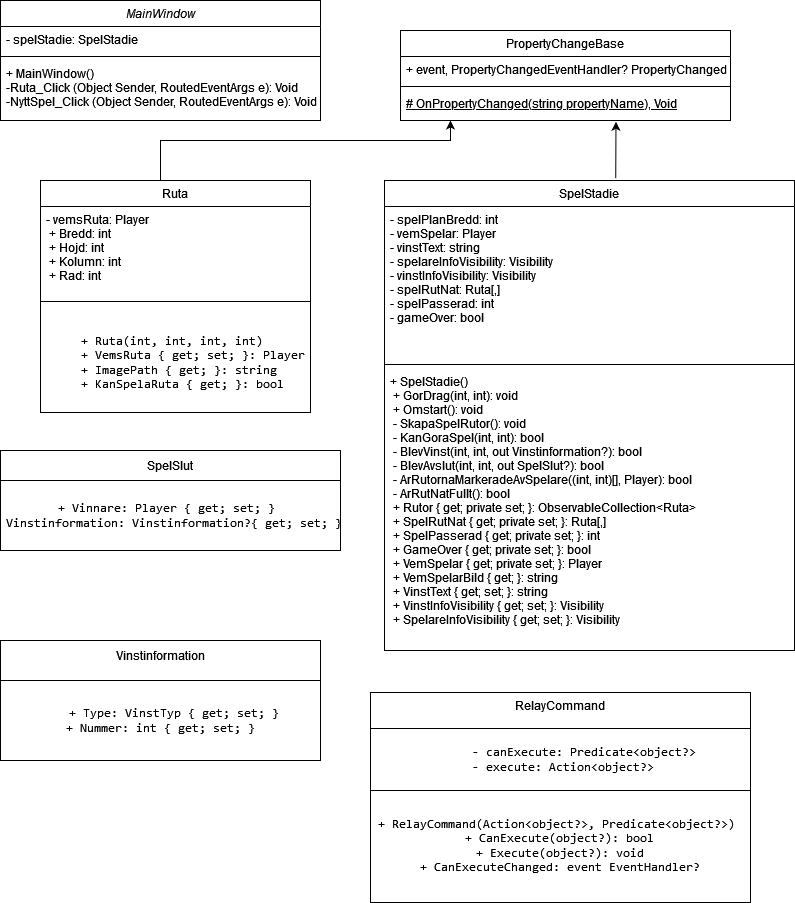

The diagram above was exported from draw.io. Its source (the exported page's mxGraphModel, read from the mxfile embedded in the PNG):
<mxGraphModel dx="1034" dy="422" grid="1" gridSize="10" guides="1" tooltips="1" connect="1" arrows="1" fold="1" page="1" pageScale="1" pageWidth="827" pageHeight="1169" math="0" shadow="0">
  <root>
    <mxCell id="WIyWlLk6GJQsqaUBKTNV-0" />
    <mxCell id="WIyWlLk6GJQsqaUBKTNV-1" parent="WIyWlLk6GJQsqaUBKTNV-0" />
    <mxCell id="zkfFHV4jXpPFQw0GAbJ--0" value="MainWindow" style="swimlane;fontStyle=2;align=center;verticalAlign=top;childLayout=stackLayout;horizontal=1;startSize=26;horizontalStack=0;resizeParent=1;resizeLast=0;collapsible=1;marginBottom=0;rounded=0;shadow=0;strokeWidth=1;" parent="WIyWlLk6GJQsqaUBKTNV-1" vertex="1">
      <mxGeometry x="30" y="30" width="320" height="120" as="geometry">
        <mxRectangle x="230" y="140" width="160" height="26" as="alternateBounds" />
      </mxGeometry>
    </mxCell>
    <mxCell id="zkfFHV4jXpPFQw0GAbJ--1" value="- spelStadie: SpelStadie" style="text;align=left;verticalAlign=top;spacingLeft=4;spacingRight=4;overflow=hidden;rotatable=0;points=[[0,0.5],[1,0.5]];portConstraint=eastwest;" parent="zkfFHV4jXpPFQw0GAbJ--0" vertex="1">
      <mxGeometry y="26" width="320" height="26" as="geometry" />
    </mxCell>
    <mxCell id="zkfFHV4jXpPFQw0GAbJ--4" value="" style="line;html=1;strokeWidth=1;align=left;verticalAlign=middle;spacingTop=-1;spacingLeft=3;spacingRight=3;rotatable=0;labelPosition=right;points=[];portConstraint=eastwest;" parent="zkfFHV4jXpPFQw0GAbJ--0" vertex="1">
      <mxGeometry y="52" width="320" height="8" as="geometry" />
    </mxCell>
    <mxCell id="zkfFHV4jXpPFQw0GAbJ--5" value="+ MainWindow()&#10;-Ruta_Click (Object Sender, RoutedEventArgs e): Void&#10;-NyttSpel_Click (Object Sender, RoutedEventArgs e): Void&#10;" style="text;align=left;verticalAlign=top;spacingLeft=4;spacingRight=4;overflow=hidden;rotatable=0;points=[[0,0.5],[1,0.5]];portConstraint=eastwest;" parent="zkfFHV4jXpPFQw0GAbJ--0" vertex="1">
      <mxGeometry y="60" width="320" height="60" as="geometry" />
    </mxCell>
    <mxCell id="zkfFHV4jXpPFQw0GAbJ--6" value="PropertyChangeBase" style="swimlane;fontStyle=0;align=center;verticalAlign=top;childLayout=stackLayout;horizontal=1;startSize=26;horizontalStack=0;resizeParent=1;resizeLast=0;collapsible=1;marginBottom=0;rounded=0;shadow=0;strokeWidth=1;" parent="WIyWlLk6GJQsqaUBKTNV-1" vertex="1">
      <mxGeometry x="430" y="60" width="330" height="90" as="geometry">
        <mxRectangle x="130" y="380" width="160" height="26" as="alternateBounds" />
      </mxGeometry>
    </mxCell>
    <mxCell id="zkfFHV4jXpPFQw0GAbJ--8" value="+ event, PropertyChangedEventHandler? PropertyChanged;" style="text;align=left;verticalAlign=top;spacingLeft=4;spacingRight=4;overflow=hidden;rotatable=0;points=[[0,0.5],[1,0.5]];portConstraint=eastwest;rounded=0;shadow=0;html=0;" parent="zkfFHV4jXpPFQw0GAbJ--6" vertex="1">
      <mxGeometry y="26" width="330" height="26" as="geometry" />
    </mxCell>
    <mxCell id="zkfFHV4jXpPFQw0GAbJ--9" value="" style="line;html=1;strokeWidth=1;align=left;verticalAlign=middle;spacingTop=-1;spacingLeft=3;spacingRight=3;rotatable=0;labelPosition=right;points=[];portConstraint=eastwest;" parent="zkfFHV4jXpPFQw0GAbJ--6" vertex="1">
      <mxGeometry y="52" width="330" height="8" as="geometry" />
    </mxCell>
    <mxCell id="zkfFHV4jXpPFQw0GAbJ--10" value="# OnPropertyChanged(string propertyName), Void" style="text;align=left;verticalAlign=top;spacingLeft=4;spacingRight=4;overflow=hidden;rotatable=0;points=[[0,0.5],[1,0.5]];portConstraint=eastwest;fontStyle=4" parent="zkfFHV4jXpPFQw0GAbJ--6" vertex="1">
      <mxGeometry y="60" width="330" height="26" as="geometry" />
    </mxCell>
    <mxCell id="zkfFHV4jXpPFQw0GAbJ--13" value="Ruta" style="swimlane;fontStyle=0;align=center;verticalAlign=top;childLayout=stackLayout;horizontal=1;startSize=26;horizontalStack=0;resizeParent=1;resizeLast=0;collapsible=1;marginBottom=0;rounded=0;shadow=0;strokeWidth=1;" parent="WIyWlLk6GJQsqaUBKTNV-1" vertex="1">
      <mxGeometry x="70" y="210" width="270" height="232" as="geometry">
        <mxRectangle x="340" y="380" width="170" height="26" as="alternateBounds" />
      </mxGeometry>
    </mxCell>
    <mxCell id="zkfFHV4jXpPFQw0GAbJ--14" value="- vemsRuta: Player &#10; + Bredd: int &#10; + Hojd: int &#10; + Kolumn: int &#10; + Rad: int &#10;&#10;" style="text;align=left;verticalAlign=top;spacingLeft=4;spacingRight=4;overflow=hidden;rotatable=0;points=[[0,0.5],[1,0.5]];portConstraint=eastwest;" parent="zkfFHV4jXpPFQw0GAbJ--13" vertex="1">
      <mxGeometry y="26" width="270" height="84" as="geometry" />
    </mxCell>
    <mxCell id="zkfFHV4jXpPFQw0GAbJ--15" value="" style="line;html=1;strokeWidth=1;align=left;verticalAlign=middle;spacingTop=-1;spacingLeft=3;spacingRight=3;rotatable=0;labelPosition=right;points=[];portConstraint=eastwest;" parent="zkfFHV4jXpPFQw0GAbJ--13" vertex="1">
      <mxGeometry y="110" width="270" height="22" as="geometry" />
    </mxCell>
    <mxCell id="VS0Yn6pRpXI_yuxCwANy-1" value="&lt;pre&gt;&lt;code class=&quot;!whitespace-pre hljs language-plaintext&quot;&gt;+ Ruta(int, int, int, int) &lt;br&gt;      + VemsRuta { get; set; }: Player &lt;br&gt;   + ImagePath { get; }: string  &lt;br&gt;   + KanSpelaRuta { get; }: bool &lt;/code&gt;&lt;/pre&gt;" style="text;html=1;align=center;verticalAlign=middle;resizable=0;points=[];autosize=1;strokeColor=none;fillColor=none;" parent="zkfFHV4jXpPFQw0GAbJ--13" vertex="1">
      <mxGeometry y="132" width="270" height="100" as="geometry" />
    </mxCell>
    <mxCell id="zkfFHV4jXpPFQw0GAbJ--17" value="SpelStadie" style="swimlane;fontStyle=0;align=center;verticalAlign=top;childLayout=stackLayout;horizontal=1;startSize=26;horizontalStack=0;resizeParent=1;resizeLast=0;collapsible=1;marginBottom=0;rounded=0;shadow=0;strokeWidth=1;" parent="WIyWlLk6GJQsqaUBKTNV-1" vertex="1">
      <mxGeometry x="414" y="210" width="410" height="470" as="geometry">
        <mxRectangle x="550" y="140" width="160" height="26" as="alternateBounds" />
      </mxGeometry>
    </mxCell>
    <mxCell id="zkfFHV4jXpPFQw0GAbJ--18" value="- spelPlanBredd: int&#10;- vemSpelar: Player &#10;- vinstText: string &#10;- spelareInfoVisibility: Visibility &#10;- vinstInfoVisibility: Visibility &#10;- spelRutNat: Ruta[,] &#10;- spelPasserad: int  &#10;- gameOver: bool     " style="text;align=left;verticalAlign=top;spacingLeft=4;spacingRight=4;overflow=hidden;rotatable=0;points=[[0,0.5],[1,0.5]];portConstraint=eastwest;" parent="zkfFHV4jXpPFQw0GAbJ--17" vertex="1">
      <mxGeometry y="26" width="410" height="154" as="geometry" />
    </mxCell>
    <mxCell id="zkfFHV4jXpPFQw0GAbJ--23" value="" style="line;html=1;strokeWidth=1;align=left;verticalAlign=middle;spacingTop=-1;spacingLeft=3;spacingRight=3;rotatable=0;labelPosition=right;points=[];portConstraint=eastwest;" parent="zkfFHV4jXpPFQw0GAbJ--17" vertex="1">
      <mxGeometry y="180" width="410" height="8" as="geometry" />
    </mxCell>
    <mxCell id="zkfFHV4jXpPFQw0GAbJ--24" value=" + SpelStadie() &#10; + GorDrag(int, int): void&#10; + Omstart(): void &#10; - SkapaSpelRutor(): void&#10; - KanGoraSpel(int, int): bool &#10; - BlevVinst(int, int, out Vinstinformation?): bool &#10; - BlevAvslut(int, int, out SpelSlut?): bool &#10; - ArRutornaMarkeradeAvSpelare((int, int)[], Player): bool &#10; - ArRutNatFullt(): bool &#10; + Rutor { get; private set; }: ObservableCollection&lt;Ruta&gt; &#10; + SpelRutNat { get; private set; }: Ruta[,] &#10; + SpelPasserad { get; private set; }: int &#10; + GameOver { get; private set; }: bool &#10; + VemSpelar { get; private set; }: Player &#10; + VemSpelarBild { get; }: string &#10; + VinstText { get; set; }: string &#10; + VinstInfoVisibility { get; set; }: Visibility &#10; + SpelareInfoVisibility { get; set; }: Visibility " style="text;align=left;verticalAlign=top;spacingLeft=4;spacingRight=4;overflow=hidden;rotatable=0;points=[[0,0.5],[1,0.5]];portConstraint=eastwest;" parent="zkfFHV4jXpPFQw0GAbJ--17" vertex="1">
      <mxGeometry y="188" width="410" height="282" as="geometry" />
    </mxCell>
    <mxCell id="VS0Yn6pRpXI_yuxCwANy-3" value="" style="endArrow=classic;html=1;rounded=0;" parent="WIyWlLk6GJQsqaUBKTNV-1" edge="1">
      <mxGeometry width="50" height="50" relative="1" as="geometry">
        <mxPoint x="190" y="210" as="sourcePoint" />
        <mxPoint x="480" y="150" as="targetPoint" />
        <Array as="points">
          <mxPoint x="190" y="170" />
          <mxPoint x="480" y="170" />
        </Array>
      </mxGeometry>
    </mxCell>
    <mxCell id="VS0Yn6pRpXI_yuxCwANy-5" value="" style="endArrow=classic;html=1;rounded=0;exitX=0.564;exitY=-0.005;exitDx=0;exitDy=0;exitPerimeter=0;entryX=0.653;entryY=1.202;entryDx=0;entryDy=0;entryPerimeter=0;" parent="WIyWlLk6GJQsqaUBKTNV-1" source="zkfFHV4jXpPFQw0GAbJ--17" target="zkfFHV4jXpPFQw0GAbJ--10" edge="1">
      <mxGeometry width="50" height="50" relative="1" as="geometry">
        <mxPoint x="594" y="210" as="sourcePoint" />
        <mxPoint x="644" y="160" as="targetPoint" />
      </mxGeometry>
    </mxCell>
    <mxCell id="VS0Yn6pRpXI_yuxCwANy-6" value="" style="rounded=0;whiteSpace=wrap;html=1;" parent="WIyWlLk6GJQsqaUBKTNV-1" vertex="1">
      <mxGeometry x="30" y="480" width="340" height="100" as="geometry" />
    </mxCell>
    <mxCell id="VS0Yn6pRpXI_yuxCwANy-7" value="" style="endArrow=none;html=1;rounded=0;" parent="WIyWlLk6GJQsqaUBKTNV-1" target="VS0Yn6pRpXI_yuxCwANy-6" edge="1">
      <mxGeometry width="50" height="50" relative="1" as="geometry">
        <mxPoint x="70" y="570" as="sourcePoint" />
        <mxPoint x="120" y="520" as="targetPoint" />
      </mxGeometry>
    </mxCell>
    <mxCell id="VS0Yn6pRpXI_yuxCwANy-13" value="&lt;pre&gt;&lt;code class=&quot;!whitespace-pre hljs language-plaintext&quot;&gt;+ Vinnare: Player { get; set; } &lt;br&gt;&lt;/code&gt;&lt;code class=&quot;!whitespace-pre hljs language-plaintext&quot;&gt;+ Vinstinformation: Vinstinformation?{ get; set; } &lt;/code&gt;&lt;/pre&gt;" style="rounded=0;whiteSpace=wrap;html=1;" parent="WIyWlLk6GJQsqaUBKTNV-1" vertex="1">
      <mxGeometry x="30" y="510" width="340" height="70" as="geometry" />
    </mxCell>
    <mxCell id="VS0Yn6pRpXI_yuxCwANy-17" value="SpelSlut" style="text;html=1;align=center;verticalAlign=middle;whiteSpace=wrap;rounded=0;" parent="WIyWlLk6GJQsqaUBKTNV-1" vertex="1">
      <mxGeometry x="170" y="480" width="60" height="30" as="geometry" />
    </mxCell>
    <mxCell id="VS0Yn6pRpXI_yuxCwANy-18" style="edgeStyle=orthogonalEdgeStyle;rounded=0;orthogonalLoop=1;jettySize=auto;html=1;exitX=0.5;exitY=1;exitDx=0;exitDy=0;" parent="WIyWlLk6GJQsqaUBKTNV-1" source="VS0Yn6pRpXI_yuxCwANy-6" target="VS0Yn6pRpXI_yuxCwANy-6" edge="1">
      <mxGeometry relative="1" as="geometry" />
    </mxCell>
    <mxCell id="VS0Yn6pRpXI_yuxCwANy-19" value="" style="rounded=0;whiteSpace=wrap;html=1;" parent="WIyWlLk6GJQsqaUBKTNV-1" vertex="1">
      <mxGeometry x="30" y="670" width="320" height="120" as="geometry" />
    </mxCell>
    <mxCell id="VS0Yn6pRpXI_yuxCwANy-20" value="" style="rounded=0;whiteSpace=wrap;html=1;" parent="WIyWlLk6GJQsqaUBKTNV-1" vertex="1">
      <mxGeometry x="30" y="710" width="320" height="80" as="geometry" />
    </mxCell>
    <mxCell id="VS0Yn6pRpXI_yuxCwANy-21" value="Vinstinformation" style="text;html=1;align=center;verticalAlign=middle;whiteSpace=wrap;rounded=0;" parent="WIyWlLk6GJQsqaUBKTNV-1" vertex="1">
      <mxGeometry x="135" y="670" width="110" height="30" as="geometry" />
    </mxCell>
    <mxCell id="VS0Yn6pRpXI_yuxCwANy-23" value="&lt;pre&gt;&lt;code class=&quot;!whitespace-pre hljs language-plaintext&quot;&gt;          + Type: VinstTyp &lt;/code&gt;&lt;code class=&quot;!whitespace-pre hljs language-plaintext&quot;&gt;{ get; set; }&lt;/code&gt;&lt;code class=&quot;!whitespace-pre hljs language-plaintext&quot;&gt;      &lt;br&gt;+ Nummer: int &lt;/code&gt;&lt;code class=&quot;!whitespace-pre hljs language-plaintext&quot;&gt;{ get; set; }&lt;/code&gt;&lt;/pre&gt;" style="text;html=1;align=center;verticalAlign=middle;whiteSpace=wrap;rounded=0;" parent="WIyWlLk6GJQsqaUBKTNV-1" vertex="1">
      <mxGeometry x="40" y="720" width="300" height="60" as="geometry" />
    </mxCell>
    <mxCell id="VS0Yn6pRpXI_yuxCwANy-24" value="" style="rounded=0;whiteSpace=wrap;html=1;" parent="WIyWlLk6GJQsqaUBKTNV-1" vertex="1">
      <mxGeometry x="400" y="722" width="380" height="210" as="geometry" />
    </mxCell>
    <mxCell id="VS0Yn6pRpXI_yuxCwANy-25" value="&lt;pre&gt;&lt;code class=&quot;!whitespace-pre hljs language-plaintext&quot;&gt;        - canExecute: Predicate&amp;lt;object?&amp;gt; &lt;br&gt; - execute: Action&amp;lt;object?&amp;gt;&lt;/code&gt;&lt;/pre&gt;" style="rounded=0;whiteSpace=wrap;html=1;" parent="WIyWlLk6GJQsqaUBKTNV-1" vertex="1">
      <mxGeometry x="400" y="758" width="380" height="62" as="geometry" />
    </mxCell>
    <mxCell id="VS0Yn6pRpXI_yuxCwANy-26" value="RelayCommand" style="text;html=1;align=center;verticalAlign=middle;whiteSpace=wrap;rounded=0;" parent="WIyWlLk6GJQsqaUBKTNV-1" vertex="1">
      <mxGeometry x="400" y="720" width="380" height="30" as="geometry" />
    </mxCell>
    <mxCell id="VS0Yn6pRpXI_yuxCwANy-28" value="&lt;pre&gt;&lt;code class=&quot;!whitespace-pre hljs language-plaintext&quot;&gt;+ RelayCommand(Action&amp;lt;object?&amp;gt;, Predicate&amp;lt;object?&amp;gt;) &lt;br&gt;+ CanExecute(object?): bool&lt;br&gt;+ Execute(object?): void&lt;br&gt;+ CanExecuteChanged: event EventHandler?&lt;/code&gt;&lt;/pre&gt;" style="text;html=1;align=center;verticalAlign=middle;whiteSpace=wrap;rounded=0;" parent="WIyWlLk6GJQsqaUBKTNV-1" vertex="1">
      <mxGeometry x="400" y="820" width="380" height="110" as="geometry" />
    </mxCell>
  </root>
</mxGraphModel>